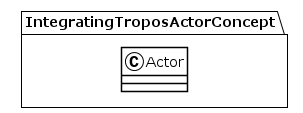

The diagram above was rendered by PlantUML. Its source (embedded in the PNG):
@startuml
!theme plain
package IntegratingTroposActorConcept {
class Actor {
}
}
@enduml